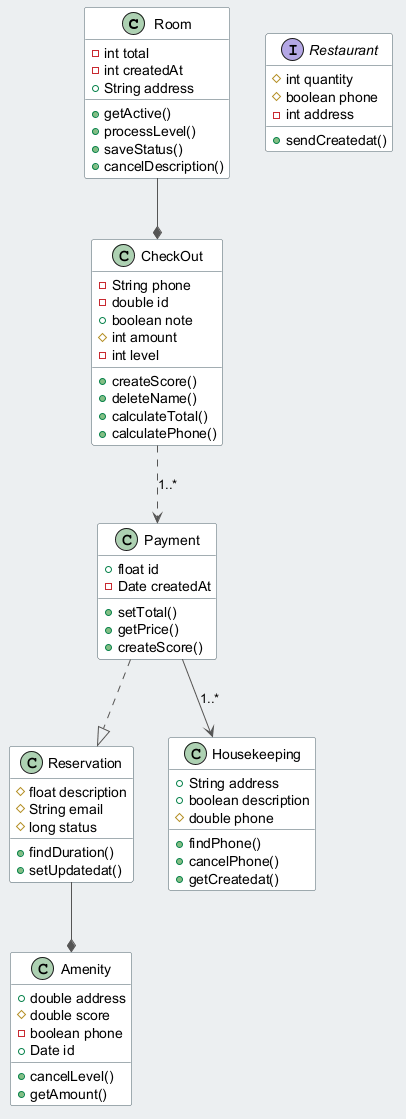

The diagram above was rendered by PlantUML. Its source (embedded in the PNG):
@startuml
skinparam backgroundColor #ECEFF1
skinparam classBackgroundColor #FFFFFF
skinparam classBorderColor #455A64
skinparam ArrowColor #555555
class Room {
  -int total
  -int createdAt
  +String address
  +getActive()
  +processLevel()
  +saveStatus()
  +cancelDescription()
}
class Reservation {
  #float description
  #String email
  #long status
  +findDuration()
  +setUpdatedat()
}
class Payment {
  +float id
  -Date createdAt
  +setTotal()
  +getPrice()
  +createScore()
}
class CheckOut {
  -String phone
  -double id
  +boolean note
  #int amount
  -int level
  +createScore()
  +deleteName()
  +calculateTotal()
  +calculatePhone()
}
class Amenity {
  +double address
  #double score
  -boolean phone
  +Date id
  +cancelLevel()
  +getAmount()
}
interface Restaurant {
  #int quantity
  #boolean phone
  -int address
  +sendCreatedat()
}
class Housekeeping {
  +String address
  +boolean description
  #double phone
  +findPhone()
  +cancelPhone()
  +getCreatedat()
}
CheckOut ..> Payment : "1..*"
Reservation --* Amenity
Payment --> Housekeeping : "1..*"
Room --* CheckOut
Payment ..|> Reservation
@enduml